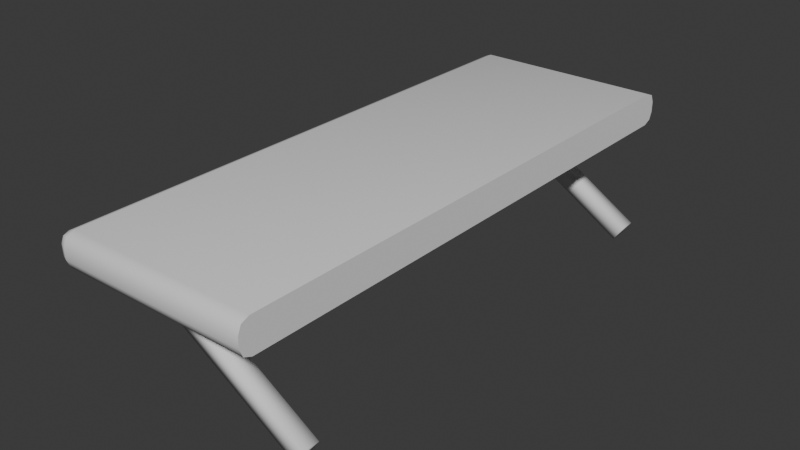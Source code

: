 # Source: smaller_shelf.blend  (saved by Blender 5.0.118; exported with 4.5.12 LTS)
import bpy
from mathutils import Matrix  # noqa: F401  (used for matrix-valued properties, if any)

bpy.ops.wm.read_factory_settings(use_empty=True)
scene = bpy.context.scene
scene.name = 'Scene'

# ---- collections
col_collection = bpy.data.collections.new('Collection'); scene.collection.children.link(col_collection)

# ---- world
world_world = bpy.data.worlds.new('World'); scene.world = world_world
world_world.use_nodes = True; world_world.node_tree.nodes.clear()
_N = world_world.node_tree.nodes; _L = world_world.node_tree.links
n0 = _N.new('ShaderNodeOutputWorld'); n0.name = 'World Output'; n0.location = (200, 100)
n1 = _N.new('ShaderNodeBackground'); n1.name = 'Background'; n1.location = (-200, 100)
n1.inputs[0].default_value = (0.05088, 0.05088, 0.05088, 1.0)
_L.new(n1.outputs[0], n0.inputs[0])
n0.is_active_output = True
world_world.color = (0.05088, 0.05088, 0.05088)
world_world.sun_shadow_jitter_overblur = 0.0

# ---- meshes
me_cube_002 = bpy.data.meshes.new('Cube.002')
me_cube_002.from_pydata([(2.36, 5.024, -2.84), (-1.813, 5.024, -0.2286), (2.36, 5.413, -2.84), (-1.813, 5.413, -0.2286), (2.567, 5.024, -2.51), (-1.606, 5.024, 0.1016), (2.567, 5.413, -2.51), (-1.606, 5.413, 0.1016), (2.36, -5.024, -2.84), (-1.813, -5.024, -0.2286), (2.36, -5.413, -2.84), (-1.813, -5.413, -0.2286), (2.567, -5.024, -2.51), (-1.606, -5.024, 0.1016), (2.567, -5.413, -2.51), (-1.606, -5.413, 0.1016), (-2.042, -6.113, -0.3718), (-2.042, -6.37, -0.1146), (-2.299, -6.113, -0.1146), (-2.042, -6.295, -0.2964), (-2.19, -6.261, -0.2631), (-2.224, -6.295, -0.1146), (-2.224, -6.113, -0.2964), (-2.042, -6.37, 0.1146), (-2.042, -6.113, 0.3718), (-2.299, -6.113, 0.1146), (-2.042, -6.295, 0.2964), (-2.19, -6.261, 0.2631), (-2.224, -6.113, 0.2964), (-2.224, -6.295, 0.1146), (-2.042, 6.113, -0.3718), (-2.299, 6.113, -0.1146), (-2.042, 6.37, -0.1146), (-2.224, 6.113, -0.2964), (-2.19, 6.261, -0.2631), (-2.224, 6.295, -0.1146), (-2.042, 6.295, -0.2964), (-2.042, 6.113, 0.3718), (-2.042, 6.37, 0.1146), (-2.299, 6.113, 0.1146), (-2.042, 6.295, 0.2964), (-2.19, 6.261, 0.2631), (-2.224, 6.295, 0.1146), (-2.224, 6.113, 0.2964), (2.299, -6.37, -0.1146), (2.299, -6.113, -0.3718), (2.299, -6.295, -0.2964), (2.299, -6.113, 0.3718), (2.299, -6.37, 0.1146), (2.299, -6.295, 0.2964), (2.299, 6.113, -0.3718), (2.299, 6.37, -0.1146), (2.299, 6.295, -0.2964), (2.299, 6.37, 0.1146), (2.299, 6.113, 0.3718), (2.299, 6.295, 0.2964)], [], [(0, 1, 3, 2), (2, 3, 7, 6), (6, 7, 5, 4), (4, 5, 1, 0), (2, 6, 4, 0), (7, 3, 1, 5), (8, 10, 11, 9), (10, 14, 15, 11), (14, 12, 13, 15), (12, 8, 9, 13), (10, 8, 12, 14), (15, 13, 9, 11), (16, 19, 20, 22), (17, 21, 20, 19), (18, 22, 20, 21), (23, 26, 27, 29), (24, 28, 27, 26), (25, 29, 27, 28), (30, 33, 34, 36), (31, 35, 34, 33), (32, 36, 34, 35), (37, 40, 41, 43), (38, 42, 41, 40), (39, 43, 41, 42), (30, 16, 22, 33), (33, 22, 18, 31), (17, 23, 29, 21), (21, 29, 25, 18), (24, 37, 43, 28), (28, 43, 39, 25), (38, 32, 35, 42), (42, 35, 31, 39), (50, 30, 36, 52), (52, 36, 32, 51), (37, 54, 55, 40), (40, 55, 53, 38), (16, 45, 46, 19), (19, 46, 44, 17), (47, 24, 26, 49), (49, 26, 23, 48), (30, 50, 45, 16), (18, 25, 39, 31), (44, 48, 23, 17), (54, 37, 24, 47), (32, 38, 53, 51), (50, 52, 51, 53, 55, 54, 47, 49, 48, 44, 46, 45)])
me_cube_002.polygons.foreach_set('use_smooth', [True] * 46)
_k = set([(44, 46), (44, 48), (45, 46), (45, 50), (47, 49), (47, 54), (48, 49), (50, 52), (51, 52), (51, 53), (53, 55), (54, 55)])
me_cube_002.attributes.new('sharp_edge', 'BOOLEAN', 'EDGE').data.foreach_set('value', [ (min(e.vertices), max(e.vertices)) in _k for e in me_cube_002.edges])
_uv = me_cube_002.uv_layers.new(name='UVMap')
_uv.uv.foreach_set('vector', [0.9111, 0.9402, 0.8992, 0.9521, 0.7482, 0.8011, 0.7601, 0.7892, 0.7601, 0.7892, 0.7482, 0.8011, 0.7362, 0.7892, 0.7482, 0.7772, 0.7482, 0.7772, 0.7362, 0.7892, 0.5852, 0.6382, 0.5972, 0.6262, 0.5972, 0.6262, 0.5852, 0.6382, 0.5733, 0.6262, 0.5852, 0.6143, 0.7601, 0.7892, 0.7482, 0.7772, 0.8992, 0.6262, 0.9111, 0.6382, 0.7362, 0.7892, 0.7482, 0.8011, 0.5972, 0.9521, 0.5852, 0.9402, 0.5852, 0.6382, 0.5972, 0.6262, 0.7482, 0.7772, 0.7362, 0.7892, 0.8992, 0.6262, 0.9111, 0.6382, 0.7601, 0.7892, 0.7482, 0.7772, 0.9111, 0.9402, 0.8992, 0.9521, 0.7482, 0.8011, 0.7601, 0.7892, 0.5972, 0.9521, 0.5852, 0.9402, 0.7362, 0.7892, 0.7482, 0.8011, 0.5972, 0.6262, 0.5852, 0.6382, 0.5733, 0.6262, 0.5852, 0.6143, 0.7601, 0.7892, 0.7482, 0.8011, 0.7362, 0.7892, 0.7482, 0.7772, 0.5423, 0.2034, 0.5558, 0.2199, 0.5421, 0.2272, 0.5285, 0.2196, 0.5619, 0.2402, 0.5421, 0.2418, 0.5421, 0.2272, 0.5558, 0.2199, 0.5218, 0.2401, 0.5285, 0.2196, 0.5421, 0.2272, 0.5421, 0.2418, 0.5619, 0.2652, 0.5552, 0.2857, 0.5416, 0.278, 0.5416, 0.2635, 0.5413, 0.3019, 0.5279, 0.2853, 0.5416, 0.278, 0.5552, 0.2857, 0.5218, 0.265, 0.5416, 0.2635, 0.5416, 0.278, 0.5279, 0.2853, 0.5423, 0.3025, 0.5558, 0.319, 0.5421, 0.3263, 0.5285, 0.3187, 0.5619, 0.3393, 0.5421, 0.3409, 0.5421, 0.3263, 0.5558, 0.319, 0.5218, 0.3392, 0.5285, 0.3187, 0.5421, 0.3263, 0.5421, 0.3409, 0.5413, 0.401, 0.5279, 0.3844, 0.5416, 0.3771, 0.5552, 0.3847, 0.5218, 0.3641, 0.5416, 0.3625, 0.5416, 0.3771, 0.5279, 0.3844, 0.5619, 0.3643, 0.5552, 0.3847, 0.5416, 0.3771, 0.5416, 0.3625, 0.8979, 0.02467, 0.8979, 0.5808, 0.8889, 0.5808, 0.8889, 0.02467, 0.8889, 0.02467, 0.8889, 0.5808, 0.8799, 0.5808, 0.8799, 0.02467, 0.5619, 0.2402, 0.5619, 0.2652, 0.5416, 0.2635, 0.5421, 0.2418, 0.5421, 0.2418, 0.5416, 0.2635, 0.5218, 0.265, 0.5218, 0.2401, 0.8516, 0.5808, 0.8516, 0.02467, 0.8606, 0.02467, 0.8606, 0.5808, 0.8606, 0.5808, 0.8606, 0.02467, 0.8695, 0.02467, 0.8695, 0.5808, 0.5218, 0.3641, 0.5218, 0.3392, 0.5421, 0.3409, 0.5416, 0.3625, 0.5416, 0.3625, 0.5421, 0.3409, 0.5619, 0.3393, 0.5619, 0.3643, 0.6577, 0.2604, 0.6577, 0.06295, 0.6667, 0.06295, 0.6667, 0.2604, 0.6667, 0.2604, 0.6667, 0.06295, 0.6756, 0.06295, 0.6756, 0.2604, 0.7039, 0.06295, 0.7039, 0.2604, 0.695, 0.2604, 0.695, 0.06295, 0.695, 0.06295, 0.695, 0.2604, 0.686, 0.2604, 0.686, 0.06295, 0.7055, 0.3351, 0.7055, 0.5326, 0.6965, 0.5326, 0.6965, 0.3351, 0.6965, 0.3351, 0.6965, 0.5326, 0.6876, 0.5326, 0.6876, 0.3351, 0.6592, 0.5326, 0.6592, 0.3351, 0.6682, 0.3351, 0.6682, 0.5326, 0.6682, 0.5326, 0.6682, 0.3351, 0.6772, 0.3351, 0.6772, 0.5326, 0.1522, 0.06044, 0.4602, 0.06044, 0.4602, 0.9279, 0.1522, 0.9279, 0.8799, 0.5808, 0.8695, 0.5808, 0.8695, 0.02467, 0.8799, 0.02467, 0.6876, 0.5326, 0.6772, 0.5326, 0.6772, 0.3351, 0.6876, 0.3351, 0.1522, 0.06044, 0.4602, 0.06044, 0.4602, 0.9279, 0.1522, 0.9279, 0.6756, 0.06295, 0.686, 0.06295, 0.686, 0.2604, 0.6756, 0.2604, 0.09923, 0.9505, 0.09368, 0.9639, 0.08028, 0.9695, 0.06339, 0.9695, 0.04998, 0.9639, 0.04443, 0.9505, 0.04443, 0.04946, 0.04998, 0.03605, 0.06339, 0.0305, 0.08028, 0.0305, 0.09368, 0.03605, 0.09923, 0.04946])
me_cube_002.update()

# ---- objects
ob_cube_001 = bpy.data.objects.new('Cube.001', me_cube_002)

# ---- transforms, parenting, visibility, modifiers, constraints
ob_cube_001.location = (0.0, 0.0, 0.0)
ob_cube_001.scale = (0.7413, 0.7413, 0.7413)

# ---- collection membership
col_collection.objects.link(ob_cube_001)

# ---- scene / render settings (as saved in the file)
scene.frame_start = 1; scene.frame_end = 250; scene.frame_set(215)
scene.render.engine = 'BLENDER_EEVEE_NEXT'
scene.render.bake_bias = 0.0
scene.render.bake_samples = 0
scene.cycles.sampling_pattern = 'TABULATED_SOBOL'
scene.eevee.use_volume_custom_range = False
bpy.context.view_layer.update()

# ---- added for rendering (the .blend has no active camera and no usable light): camera, sun
cam_auto = bpy.data.cameras.new('AutoCamera')
cam_auto.lens = 50.0
cam_auto.sensor_width = 36.0
cam_auto.clip_end = 1000.0
ob_auto_camera = bpy.data.objects.new('AutoCamera', cam_auto)
scene.collection.objects.link(ob_auto_camera)
ob_auto_camera.location = (9.70863, -11.5313, 6.77277)
ob_auto_camera.rotation_euler = (1.09748, -7.21219e-08, 0.694738)
scene.camera = ob_auto_camera
light_auto_sun = bpy.data.lights.new('AutoSun', 'SUN')
light_auto_sun.energy = 3.0
light_auto_sun.angle = 0.0523599
ob_auto_sun = bpy.data.objects.new('AutoSun', light_auto_sun)
scene.collection.objects.link(ob_auto_sun)
ob_auto_sun.rotation_euler = (0.872665, 0.174533, 0.523599)
bpy.context.view_layer.update()
